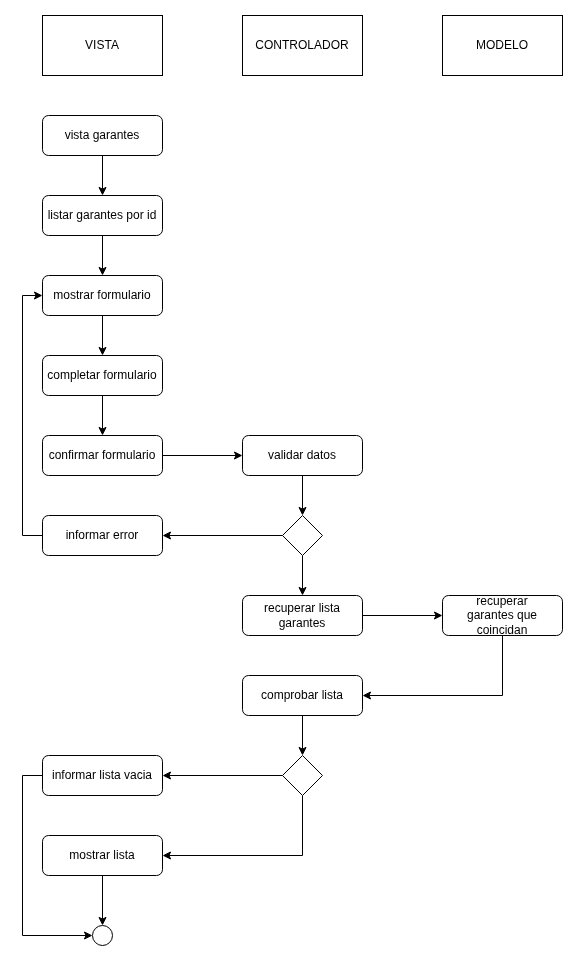

The diagram above was exported from draw.io. Its source (the exported page's mxGraphModel, read from the mxfile embedded in the PNG):
<mxGraphModel dx="2852" dy="1302" grid="1" gridSize="10" guides="1" tooltips="1" connect="1" arrows="1" fold="1" page="1" pageScale="1" pageWidth="827" pageHeight="1169" math="0" shadow="0">
  <root>
    <mxCell id="0" />
    <mxCell id="1" parent="0" />
    <mxCell id="VJcYBYFkE0R8GMYcB-EL-228" value="VISTA" style="rounded=0;whiteSpace=wrap;html=1;" vertex="1" parent="1">
      <mxGeometry x="590" y="570" width="120" height="60" as="geometry" />
    </mxCell>
    <mxCell id="VJcYBYFkE0R8GMYcB-EL-229" value="CONTROLADOR" style="rounded=0;whiteSpace=wrap;html=1;" vertex="1" parent="1">
      <mxGeometry x="790" y="570" width="120" height="60" as="geometry" />
    </mxCell>
    <mxCell id="VJcYBYFkE0R8GMYcB-EL-230" value="MODELO" style="rounded=0;whiteSpace=wrap;html=1;" vertex="1" parent="1">
      <mxGeometry x="990" y="570" width="120" height="60" as="geometry" />
    </mxCell>
    <mxCell id="VJcYBYFkE0R8GMYcB-EL-231" value="" style="ellipse;whiteSpace=wrap;html=1;aspect=fixed;fillStyle=solid;fillColor=light-dark(#FFFFFF,#121212);" vertex="1" parent="1">
      <mxGeometry x="640" y="1480" width="20" height="20" as="geometry" />
    </mxCell>
    <mxCell id="VJcYBYFkE0R8GMYcB-EL-232" style="edgeStyle=orthogonalEdgeStyle;rounded=0;orthogonalLoop=1;jettySize=auto;html=1;exitX=0.5;exitY=1;exitDx=0;exitDy=0;entryX=0.5;entryY=0;entryDx=0;entryDy=0;" edge="1" parent="1" source="VJcYBYFkE0R8GMYcB-EL-233" target="VJcYBYFkE0R8GMYcB-EL-235">
      <mxGeometry relative="1" as="geometry" />
    </mxCell>
    <mxCell id="VJcYBYFkE0R8GMYcB-EL-233" value="vista garantes" style="rounded=1;whiteSpace=wrap;html=1;" vertex="1" parent="1">
      <mxGeometry x="590" y="670" width="120" height="40" as="geometry" />
    </mxCell>
    <mxCell id="VJcYBYFkE0R8GMYcB-EL-234" style="edgeStyle=orthogonalEdgeStyle;rounded=0;orthogonalLoop=1;jettySize=auto;html=1;exitX=0.5;exitY=1;exitDx=0;exitDy=0;entryX=0.5;entryY=0;entryDx=0;entryDy=0;" edge="1" parent="1" source="VJcYBYFkE0R8GMYcB-EL-235" target="VJcYBYFkE0R8GMYcB-EL-250">
      <mxGeometry relative="1" as="geometry" />
    </mxCell>
    <mxCell id="VJcYBYFkE0R8GMYcB-EL-235" value="listar garantes&amp;nbsp;por id" style="rounded=1;whiteSpace=wrap;html=1;" vertex="1" parent="1">
      <mxGeometry x="590" y="750" width="120" height="40" as="geometry" />
    </mxCell>
    <mxCell id="VJcYBYFkE0R8GMYcB-EL-236" style="edgeStyle=orthogonalEdgeStyle;rounded=0;orthogonalLoop=1;jettySize=auto;html=1;exitX=1;exitY=0.5;exitDx=0;exitDy=0;entryX=0;entryY=0.5;entryDx=0;entryDy=0;" edge="1" parent="1" source="VJcYBYFkE0R8GMYcB-EL-237" target="VJcYBYFkE0R8GMYcB-EL-239">
      <mxGeometry relative="1" as="geometry" />
    </mxCell>
    <mxCell id="VJcYBYFkE0R8GMYcB-EL-237" value="recuperar lista garantes" style="rounded=1;whiteSpace=wrap;html=1;" vertex="1" parent="1">
      <mxGeometry x="790" y="1150" width="120" height="40" as="geometry" />
    </mxCell>
    <mxCell id="VJcYBYFkE0R8GMYcB-EL-238" style="edgeStyle=orthogonalEdgeStyle;rounded=0;orthogonalLoop=1;jettySize=auto;html=1;exitX=0.5;exitY=1;exitDx=0;exitDy=0;entryX=1;entryY=0.5;entryDx=0;entryDy=0;" edge="1" parent="1" source="VJcYBYFkE0R8GMYcB-EL-239" target="VJcYBYFkE0R8GMYcB-EL-244">
      <mxGeometry relative="1" as="geometry" />
    </mxCell>
    <mxCell id="VJcYBYFkE0R8GMYcB-EL-239" value="recuperar garantes&amp;nbsp;que coincidan" style="rounded=1;whiteSpace=wrap;html=1;" vertex="1" parent="1">
      <mxGeometry x="990" y="1150" width="120" height="40" as="geometry" />
    </mxCell>
    <mxCell id="VJcYBYFkE0R8GMYcB-EL-240" style="edgeStyle=orthogonalEdgeStyle;rounded=0;orthogonalLoop=1;jettySize=auto;html=1;exitX=0;exitY=0.5;exitDx=0;exitDy=0;entryX=1;entryY=0.5;entryDx=0;entryDy=0;" edge="1" parent="1" source="VJcYBYFkE0R8GMYcB-EL-242" target="VJcYBYFkE0R8GMYcB-EL-246">
      <mxGeometry relative="1" as="geometry" />
    </mxCell>
    <mxCell id="VJcYBYFkE0R8GMYcB-EL-241" style="edgeStyle=orthogonalEdgeStyle;rounded=0;orthogonalLoop=1;jettySize=auto;html=1;exitX=0.5;exitY=1;exitDx=0;exitDy=0;entryX=1;entryY=0.5;entryDx=0;entryDy=0;" edge="1" parent="1" source="VJcYBYFkE0R8GMYcB-EL-242" target="VJcYBYFkE0R8GMYcB-EL-248">
      <mxGeometry relative="1" as="geometry" />
    </mxCell>
    <mxCell id="VJcYBYFkE0R8GMYcB-EL-242" value="" style="rhombus;whiteSpace=wrap;html=1;" vertex="1" parent="1">
      <mxGeometry x="830" y="1310" width="40" height="40" as="geometry" />
    </mxCell>
    <mxCell id="VJcYBYFkE0R8GMYcB-EL-243" style="edgeStyle=orthogonalEdgeStyle;rounded=0;orthogonalLoop=1;jettySize=auto;html=1;exitX=0.5;exitY=1;exitDx=0;exitDy=0;entryX=0.5;entryY=0;entryDx=0;entryDy=0;" edge="1" parent="1" source="VJcYBYFkE0R8GMYcB-EL-244" target="VJcYBYFkE0R8GMYcB-EL-242">
      <mxGeometry relative="1" as="geometry" />
    </mxCell>
    <mxCell id="VJcYBYFkE0R8GMYcB-EL-244" value="comprobar lista" style="rounded=1;whiteSpace=wrap;html=1;" vertex="1" parent="1">
      <mxGeometry x="790" y="1230" width="120" height="40" as="geometry" />
    </mxCell>
    <mxCell id="VJcYBYFkE0R8GMYcB-EL-245" style="edgeStyle=orthogonalEdgeStyle;rounded=0;orthogonalLoop=1;jettySize=auto;html=1;exitX=0;exitY=0.5;exitDx=0;exitDy=0;entryX=0;entryY=0.5;entryDx=0;entryDy=0;" edge="1" parent="1" source="VJcYBYFkE0R8GMYcB-EL-246" target="VJcYBYFkE0R8GMYcB-EL-231">
      <mxGeometry relative="1" as="geometry" />
    </mxCell>
    <mxCell id="VJcYBYFkE0R8GMYcB-EL-246" value="informar lista vacia" style="rounded=1;whiteSpace=wrap;html=1;" vertex="1" parent="1">
      <mxGeometry x="590" y="1310" width="120" height="40" as="geometry" />
    </mxCell>
    <mxCell id="VJcYBYFkE0R8GMYcB-EL-247" style="edgeStyle=orthogonalEdgeStyle;rounded=0;orthogonalLoop=1;jettySize=auto;html=1;exitX=0.5;exitY=1;exitDx=0;exitDy=0;entryX=0.5;entryY=0;entryDx=0;entryDy=0;" edge="1" parent="1" source="VJcYBYFkE0R8GMYcB-EL-248" target="VJcYBYFkE0R8GMYcB-EL-231">
      <mxGeometry relative="1" as="geometry" />
    </mxCell>
    <mxCell id="VJcYBYFkE0R8GMYcB-EL-248" value="mostrar lista" style="rounded=1;whiteSpace=wrap;html=1;" vertex="1" parent="1">
      <mxGeometry x="590" y="1390" width="120" height="40" as="geometry" />
    </mxCell>
    <mxCell id="VJcYBYFkE0R8GMYcB-EL-249" style="edgeStyle=orthogonalEdgeStyle;rounded=0;orthogonalLoop=1;jettySize=auto;html=1;exitX=0.5;exitY=1;exitDx=0;exitDy=0;entryX=0.5;entryY=0;entryDx=0;entryDy=0;" edge="1" parent="1" source="VJcYBYFkE0R8GMYcB-EL-250" target="VJcYBYFkE0R8GMYcB-EL-252">
      <mxGeometry relative="1" as="geometry" />
    </mxCell>
    <mxCell id="VJcYBYFkE0R8GMYcB-EL-250" value="mostrar formulario" style="rounded=1;whiteSpace=wrap;html=1;" vertex="1" parent="1">
      <mxGeometry x="590" y="830" width="120" height="40" as="geometry" />
    </mxCell>
    <mxCell id="VJcYBYFkE0R8GMYcB-EL-251" style="edgeStyle=orthogonalEdgeStyle;rounded=0;orthogonalLoop=1;jettySize=auto;html=1;exitX=0.5;exitY=1;exitDx=0;exitDy=0;entryX=0.5;entryY=0;entryDx=0;entryDy=0;" edge="1" parent="1" source="VJcYBYFkE0R8GMYcB-EL-252" target="VJcYBYFkE0R8GMYcB-EL-254">
      <mxGeometry relative="1" as="geometry" />
    </mxCell>
    <mxCell id="VJcYBYFkE0R8GMYcB-EL-252" value="completar formulario" style="rounded=1;whiteSpace=wrap;html=1;" vertex="1" parent="1">
      <mxGeometry x="590" y="910" width="120" height="40" as="geometry" />
    </mxCell>
    <mxCell id="VJcYBYFkE0R8GMYcB-EL-253" style="edgeStyle=orthogonalEdgeStyle;rounded=0;orthogonalLoop=1;jettySize=auto;html=1;exitX=1;exitY=0.5;exitDx=0;exitDy=0;entryX=0;entryY=0.5;entryDx=0;entryDy=0;" edge="1" parent="1" source="VJcYBYFkE0R8GMYcB-EL-254" target="VJcYBYFkE0R8GMYcB-EL-256">
      <mxGeometry relative="1" as="geometry" />
    </mxCell>
    <mxCell id="VJcYBYFkE0R8GMYcB-EL-254" value="confirmar formulario" style="rounded=1;whiteSpace=wrap;html=1;" vertex="1" parent="1">
      <mxGeometry x="590" y="990" width="120" height="40" as="geometry" />
    </mxCell>
    <mxCell id="VJcYBYFkE0R8GMYcB-EL-255" style="edgeStyle=orthogonalEdgeStyle;rounded=0;orthogonalLoop=1;jettySize=auto;html=1;exitX=0.5;exitY=1;exitDx=0;exitDy=0;entryX=0.5;entryY=0;entryDx=0;entryDy=0;" edge="1" parent="1" source="VJcYBYFkE0R8GMYcB-EL-256" target="VJcYBYFkE0R8GMYcB-EL-261">
      <mxGeometry relative="1" as="geometry" />
    </mxCell>
    <mxCell id="VJcYBYFkE0R8GMYcB-EL-256" value="validar datos&lt;span style=&quot;color: rgba(0, 0, 0, 0); font-family: monospace; font-size: 0px; text-align: start; text-wrap-mode: nowrap;&quot;&gt;%3CmxGraphModel%3E%3Croot%3E%3CmxCell%20id%3D%220%22%2F%3E%3CmxCell%20id%3D%221%22%20parent%3D%220%22%2F%3E%3CmxCell%20id%3D%222%22%20value%3D%22%22%20style%3D%22rounded%3D1%3BwhiteSpace%3Dwrap%3Bhtml%3D1%3B%22%20vertex%3D%221%22%20parent%3D%221%22%3E%3CmxGeometry%20x%3D%22120%22%20y%3D%22280%22%20width%3D%22120%22%20height%3D%2240%22%20as%3D%22geometry%22%2F%3E%3C%2FmxCell%3E%3C%2Froot%3E%3C%2FmxGraphModel%3E&lt;/span&gt;" style="rounded=1;whiteSpace=wrap;html=1;" vertex="1" parent="1">
      <mxGeometry x="790" y="990" width="120" height="40" as="geometry" />
    </mxCell>
    <mxCell id="VJcYBYFkE0R8GMYcB-EL-257" style="edgeStyle=orthogonalEdgeStyle;rounded=0;orthogonalLoop=1;jettySize=auto;html=1;exitX=0;exitY=0.5;exitDx=0;exitDy=0;entryX=0;entryY=0.5;entryDx=0;entryDy=0;" edge="1" parent="1" source="VJcYBYFkE0R8GMYcB-EL-258" target="VJcYBYFkE0R8GMYcB-EL-250">
      <mxGeometry relative="1" as="geometry" />
    </mxCell>
    <mxCell id="VJcYBYFkE0R8GMYcB-EL-258" value="informar error" style="rounded=1;whiteSpace=wrap;html=1;" vertex="1" parent="1">
      <mxGeometry x="590" y="1070" width="120" height="40" as="geometry" />
    </mxCell>
    <mxCell id="VJcYBYFkE0R8GMYcB-EL-259" style="edgeStyle=orthogonalEdgeStyle;rounded=0;orthogonalLoop=1;jettySize=auto;html=1;exitX=0;exitY=0.5;exitDx=0;exitDy=0;entryX=1;entryY=0.5;entryDx=0;entryDy=0;" edge="1" parent="1" source="VJcYBYFkE0R8GMYcB-EL-261" target="VJcYBYFkE0R8GMYcB-EL-258">
      <mxGeometry relative="1" as="geometry" />
    </mxCell>
    <mxCell id="VJcYBYFkE0R8GMYcB-EL-260" style="edgeStyle=orthogonalEdgeStyle;rounded=0;orthogonalLoop=1;jettySize=auto;html=1;exitX=0.5;exitY=1;exitDx=0;exitDy=0;entryX=0.5;entryY=0;entryDx=0;entryDy=0;" edge="1" parent="1" source="VJcYBYFkE0R8GMYcB-EL-261" target="VJcYBYFkE0R8GMYcB-EL-237">
      <mxGeometry relative="1" as="geometry" />
    </mxCell>
    <mxCell id="VJcYBYFkE0R8GMYcB-EL-261" value="" style="rhombus;whiteSpace=wrap;html=1;" vertex="1" parent="1">
      <mxGeometry x="830" y="1070" width="40" height="40" as="geometry" />
    </mxCell>
  </root>
</mxGraphModel>